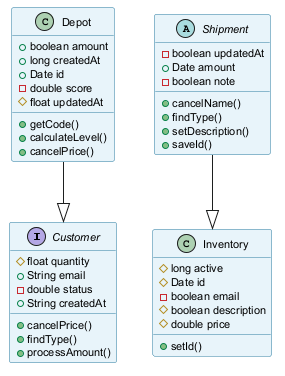

The diagram above was rendered by PlantUML. Its source (embedded in the PNG):
@startuml
skinparam backgroundColor #FFFFFF
skinparam classBackgroundColor #E8F4FA
skinparam classBorderColor #2C7DA0
skinparam defaultFontSize 11
interface Customer {
  #float quantity
  +String email
  -double status
  +String createdAt
  +cancelPrice()
  +findType()
  +processAmount()
}
abstract class Shipment {
  -boolean updatedAt
  +Date amount
  -boolean note
  +cancelName()
  +findType()
  +setDescription()
  +saveId()
}
class Inventory {
  #long active
  #Date id
  -boolean email
  #boolean description
  #double price
  +setId()
}
class Depot {
  +boolean amount
  +long createdAt
  +Date id
  -double score
  #float updatedAt
  +getCode()
  +calculateLevel()
  +cancelPrice()
}
Depot --|> Customer
Shipment --|> Inventory
@enduml